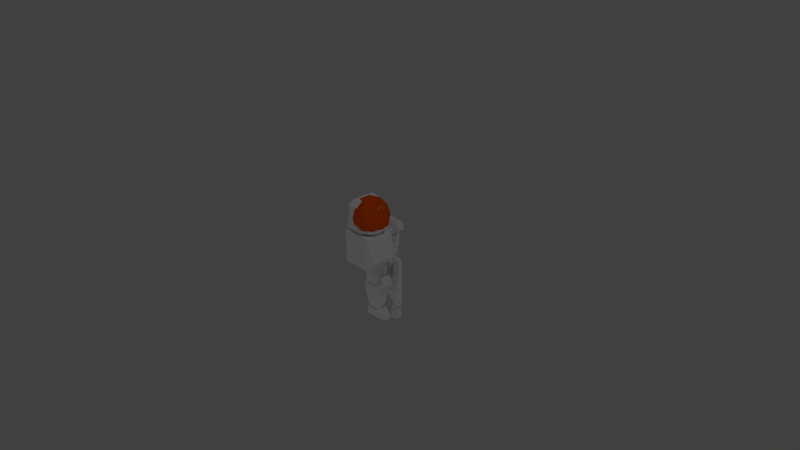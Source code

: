 # Source: Astronaut.blend  (saved by Blender 2.79.0; exported with 4.5.12 LTS)
import bpy
from mathutils import Matrix  # noqa: F401  (used for matrix-valued properties, if any)

bpy.ops.wm.read_factory_settings(use_empty=True)
scene = bpy.context.scene
scene.name = 'Scene'

# ---- collections
col_collection_1 = bpy.data.collections.new('Collection 1'); scene.collection.children.link(col_collection_1)

# ---- materials (node trees are filled in below, after node groups)
mat_material_009 = bpy.data.materials.new('Material.009')
mat_material_009.alpha_threshold = 0.0
mat_material_009.use_transparent_shadow = False
mat_material_009.roughness = 0.5
mat_material_010 = bpy.data.materials.new('Material.010')
mat_material_010.alpha_threshold = 0.0
mat_material_010.use_transparent_shadow = False
mat_material_010.diffuse_color = (0.8, 0.08658, 0.0, 1.0)
mat_material_010.roughness = 0.5
mat_material_008 = bpy.data.materials.new('Material.008')
mat_material_008.alpha_threshold = 0.0
mat_material_008.use_transparent_shadow = False
mat_material_008.roughness = 0.5
mat_material_007 = bpy.data.materials.new('Material.007')
mat_material_007.alpha_threshold = 0.0
mat_material_007.use_transparent_shadow = False
mat_material_007.roughness = 0.5
mat_material_006 = bpy.data.materials.new('Material.006')
mat_material_006.alpha_threshold = 0.0
mat_material_006.use_transparent_shadow = False
mat_material_006.roughness = 0.5
mat_material_005 = bpy.data.materials.new('Material.005')
mat_material_005.alpha_threshold = 0.0
mat_material_005.use_transparent_shadow = False
mat_material_005.roughness = 0.5
mat_material_004 = bpy.data.materials.new('Material.004')
mat_material_004.alpha_threshold = 0.0
mat_material_004.use_transparent_shadow = False
mat_material_004.roughness = 0.5
mat_material_003 = bpy.data.materials.new('Material.003')
mat_material_003.alpha_threshold = 0.0
mat_material_003.use_transparent_shadow = False
mat_material_003.roughness = 0.5
mat_material_001 = bpy.data.materials.new('Material.001')
mat_material_001.alpha_threshold = 0.0
mat_material_001.use_transparent_shadow = False
mat_material_001.roughness = 0.5
mat_material_002 = bpy.data.materials.new('Material.002')
mat_material_002.alpha_threshold = 0.0
mat_material_002.use_transparent_shadow = False
mat_material_002.roughness = 0.5

# ---- material node trees

# ---- world
world_world = bpy.data.worlds.new('World'); scene.world = world_world
world_world.color = (0.05088, 0.05088, 0.05088)
world_world.use_sun_shadow = False
world_world.sun_shadow_jitter_overblur = 0.0
world_world.cycles.sampling_method = 'MANUAL'

# ---- cameras
cam_camera = bpy.data.cameras.new('Camera')
cam_camera.clip_end = 100.0
cam_camera.lens = 35.0
cam_camera.sensor_width = 32.0
cam_camera.sensor_height = 18.0
cam_camera.ortho_scale = 7.314
cam_camera.dof.focus_distance = 0.0
cam_camera.dof.aperture_fstop = 128.0

# ---- lights
light_lamp_002 = bpy.data.lights.new('Lamp.002', 'POINT')
light_lamp_002.transmission_factor = 0.0
light_lamp_002.cutoff_distance = 30.0
light_lamp_002.energy = 100.0
light_lamp_002.shadow_buffer_clip_start = 1.001
light_lamp_002.shadow_soft_size = 0.1
light_lamp_002.shadow_maximum_resolution = 0.006
light_lamp_002.use_absolute_resolution = True
light_lamp_001 = bpy.data.lights.new('Lamp.001', 'POINT')
light_lamp_001.transmission_factor = 0.0
light_lamp_001.cutoff_distance = 30.0
light_lamp_001.energy = 100.0
light_lamp_001.shadow_buffer_clip_start = 1.001
light_lamp_001.shadow_soft_size = 0.1
light_lamp_001.shadow_maximum_resolution = 0.006
light_lamp_001.use_absolute_resolution = True
light_lamp = bpy.data.lights.new('Lamp', 'POINT')
light_lamp.transmission_factor = 0.0
light_lamp.cutoff_distance = 30.0
light_lamp.energy = 100.0
light_lamp.shadow_buffer_clip_start = 1.001
light_lamp.shadow_soft_size = 0.1
light_lamp.shadow_maximum_resolution = 0.006
light_lamp.use_absolute_resolution = True

# ---- meshes
me_icosphere_001 = bpy.data.meshes.new('Icosphere.001')
me_icosphere_001.from_pydata([(-0.1174, 0.2185, 0.1776), (0.2217, -0.1323, 0.04644), (-0.03009, -0.2141, 0.06191), (-0.1174, -0.2185, 0.1776), (-0.03009, 0.2141, 0.06191), (0.2217, 0.1323, 0.04644), (0.1091, -0.2141, 0.2871), (-0.1427, -0.1323, 0.2871), (-0.1427, 0.1323, 0.2871), (0.1091, 0.2141, 0.2871), (0.2647, 3.717e-09, 0.2871), (0.03949, 3.717e-09, 0.4262), (0.1123, 0.2185, 0.03568), (0.271, 3.964e-09, 0.03568), (0.1057, -0.2037, 0.04215), (0.2536, 3.717e-09, 0.04215), (0.1123, -0.2185, 0.03568), (-0.1541, 0.142, 0.2984), (-0.1541, -0.142, 0.2984), (0.2367, 0.142, 0.04029), (-0.03331, 0.2297, 0.05689), (0.1057, 0.2037, 0.04215), (0.2789, -0.07779, 0.1745), (0.2789, 0.07779, 0.1745), (0.03949, -0.2517, 0.1745), (0.1875, -0.2037, 0.1745), (-0.03331, -0.2297, 0.05689), (-0.1085, -0.2037, 0.1745), (-0.1085, 0.2037, 0.1745), (0.2367, -0.142, 0.04029), (0.1875, 0.2037, 0.1745), (0.03949, 0.2517, 0.1745), (0.2127, -0.1259, 0.3068), (-0.02668, -0.2037, 0.3068), (-0.1747, 3.717e-09, 0.3068), (-0.02668, 0.2037, 0.3068), (0.2127, 0.1259, 0.3068), (0.08039, -0.1259, 0.3886), (0.1718, 3.717e-09, 0.3886), (-0.06758, -0.07779, 0.3886), (-0.06758, 0.07779, 0.3886), (0.08039, 0.1259, 0.3886), (-0.1884, 3.964e-09, 0.3196), (-0.1595, 0.2185, 0.02159), (-0.1595, -0.2185, 0.02159), (0.08136, 0.2185, -0.002995), (0.2401, 9.161e-09, -0.002994), (0.08136, -0.2185, -0.002995), (-0.185, 0.142, 0.2597), (-0.185, -0.142, 0.2597), (0.2058, 0.142, 0.001612), (-0.06425, 0.2297, 0.01821), (-0.06425, -0.2297, 0.01821), (0.2058, -0.142, 0.001612), (-0.2193, 9.161e-09, 0.2809)], [], [(1, 15, 22), (2, 14, 24), (5, 21, 30), (1, 22, 25), (2, 24, 27), (53, 47, 45, 50, 46), (4, 28, 31), (5, 30, 23), (6, 32, 37), (7, 33, 39), (8, 34, 40), (9, 35, 41), (10, 36, 38), (38, 41, 11), (38, 36, 41), (36, 9, 41), (41, 40, 11), (41, 35, 40), (35, 8, 40), (40, 39, 11), (40, 34, 39), (34, 7, 39), (39, 37, 11), (39, 33, 37), (33, 6, 37), (37, 38, 11), (37, 32, 38), (32, 10, 38), (23, 36, 10), (23, 30, 36), (30, 9, 36), (31, 35, 9), (31, 28, 35), (28, 8, 35), (12, 19, 50, 45), (26, 3, 44, 52), (29, 16, 47, 53), (27, 33, 7), (27, 24, 33), (24, 6, 33), (25, 32, 6), (25, 22, 32), (22, 10, 32), (30, 31, 9), (30, 21, 31), (21, 4, 31), (3, 18, 49, 44), (17, 0, 43, 48), (16, 26, 52, 47), (19, 13, 46, 50), (0, 20, 51, 43), (18, 42, 54, 49), (24, 25, 6), (24, 14, 25), (14, 1, 25), (22, 23, 10), (22, 15, 23), (15, 5, 23), (13, 29, 53, 46), (20, 12, 45, 51), (42, 17, 48, 54), (1, 14, 16, 29), (27, 7, 18, 3), (7, 34, 42, 18), (2, 27, 3, 26), (15, 1, 29, 13), (28, 4, 20, 0), (5, 15, 13, 19), (21, 5, 19, 12), (14, 2, 26, 16), (8, 28, 0, 17), (4, 21, 12, 20), (34, 8, 17, 42), (54, 48, 49), (44, 49, 48, 43), (43, 51, 52, 44), (47, 52, 51, 45)])
me_icosphere_001.polygons.foreach_set('material_index', [1, 1, 1, 1, 1, 0, 1, 1, 1, 1, 1, 1, 1, 1, 1, 1, 1, 1, 1, 1, 1, 1, 1, 1, 1, 1, 1, 1, 1, 1, 1, 1, 1, 1, 0, 0, 0, 1, 1, 1, 1, 1, 1, 1, 1, 1, 0, 0, 0, 0, 0, 0, 1, 1, 1, 1, 1, 1, 0, 0, 0, 0, 0, 0, 0, 0, 0, 0, 0, 0, 0, 0, 0, 0, 0, 0, 0])
_uv = me_icosphere_001.uv_layers.new(name='UVMap')
_uv.uv.foreach_set('vector', [0.3597, 0.8616, 0.3825, 0.8616, 0.3825, 0.8845, 0.3597, 0.8616, 0.3825, 0.8616, 0.3825, 0.8845, 0.3597, 0.8616, 0.3825, 0.8616, 0.3825, 0.8845, 0.3597, 0.8616, 0.3825, 0.8616, 0.3825, 0.8845, 0.3597, 0.8616, 0.3825, 0.8616, 0.3825, 0.8845, 0.123, 0.8876, 0.135, 0.8789, 0.1304, 0.8648, 0.1157, 0.8648, 0.1111, 0.8789, 0.3597, 0.8616, 0.3825, 0.8616, 0.3825, 0.8845, 0.3597, 0.8616, 0.3825, 0.8616, 0.3825, 0.8845, 0.3597, 0.8616, 0.3825, 0.8616, 0.3825, 0.8845, 0.3597, 0.8616, 0.3825, 0.8616, 0.3825, 0.8845, 0.3597, 0.8616, 0.3825, 0.8616, 0.3825, 0.8845, 0.3597, 0.8616, 0.3825, 0.8616, 0.3825, 0.8845, 0.3597, 0.8616, 0.3825, 0.8616, 0.3825, 0.8845, 0.3597, 0.8616, 0.3825, 0.8616, 0.3825, 0.8845, 0.3597, 0.8616, 0.3825, 0.8616, 0.3825, 0.8845, 0.3597, 0.8616, 0.3825, 0.8616, 0.3825, 0.8845, 0.3597, 0.8616, 0.3825, 0.8616, 0.3825, 0.8845, 0.3597, 0.8616, 0.3825, 0.8616, 0.3825, 0.8845, 0.3597, 0.8616, 0.3825, 0.8616, 0.3825, 0.8845, 0.3597, 0.8616, 0.3825, 0.8616, 0.3825, 0.8845, 0.3597, 0.8616, 0.3825, 0.8616, 0.3825, 0.8845, 0.3597, 0.8616, 0.3825, 0.8616, 0.3825, 0.8845, 0.3597, 0.8616, 0.3825, 0.8616, 0.3825, 0.8845, 0.3597, 0.8616, 0.3825, 0.8616, 0.3825, 0.8845, 0.3597, 0.8616, 0.3825, 0.8616, 0.3825, 0.8845, 0.3597, 0.8616, 0.3825, 0.8616, 0.3825, 0.8845, 0.3597, 0.8616, 0.3825, 0.8616, 0.3825, 0.8845, 0.3597, 0.8616, 0.3825, 0.8616, 0.3825, 0.8845, 0.3597, 0.8616, 0.3825, 0.8616, 0.3825, 0.8845, 0.3597, 0.8616, 0.3825, 0.8616, 0.3825, 0.8845, 0.3597, 0.8616, 0.3825, 0.8616, 0.3825, 0.8845, 0.3597, 0.8616, 0.3825, 0.8616, 0.3825, 0.8845, 0.3597, 0.8616, 0.3825, 0.8616, 0.3825, 0.8845, 0.3597, 0.8616, 0.3825, 0.8616, 0.3825, 0.8845, 0.1105, 0.8624, 0.1356, 0.8624, 0.1356, 0.8876, 0.1105, 0.8876, 0.1105, 0.8624, 0.1356, 0.8624, 0.1356, 0.8876, 0.1105, 0.8876, 0.1105, 0.8624, 0.1356, 0.8624, 0.1356, 0.8876, 0.1105, 0.8876, 0.3597, 0.8616, 0.3825, 0.8616, 0.3825, 0.8845, 0.3597, 0.8616, 0.3825, 0.8616, 0.3825, 0.8845, 0.3597, 0.8616, 0.3825, 0.8616, 0.3825, 0.8845, 0.3597, 0.8616, 0.3825, 0.8616, 0.3825, 0.8845, 0.3597, 0.8616, 0.3825, 0.8616, 0.3825, 0.8845, 0.3597, 0.8616, 0.3825, 0.8616, 0.3825, 0.8845, 0.3597, 0.8616, 0.3825, 0.8616, 0.3825, 0.8845, 0.3597, 0.8616, 0.3825, 0.8616, 0.3825, 0.8845, 0.3597, 0.8616, 0.3825, 0.8616, 0.3825, 0.8845, 0.1105, 0.8624, 0.1356, 0.8624, 0.1356, 0.8876, 0.1105, 0.8876, 0.1105, 0.8624, 0.1356, 0.8624, 0.1356, 0.8876, 0.1105, 0.8876, 0.1105, 0.8624, 0.1356, 0.8624, 0.1356, 0.8876, 0.1105, 0.8876, 0.1105, 0.8624, 0.1356, 0.8624, 0.1356, 0.8876, 0.1105, 0.8876, 0.1105, 0.8624, 0.1356, 0.8624, 0.1356, 0.8876, 0.1105, 0.8876, 0.1105, 0.8624, 0.1356, 0.8624, 0.1356, 0.8876, 0.1105, 0.8876, 0.3597, 0.8616, 0.3825, 0.8616, 0.3825, 0.8845, 0.3597, 0.8616, 0.3825, 0.8616, 0.3825, 0.8845, 0.3597, 0.8616, 0.3825, 0.8616, 0.3825, 0.8845, 0.3597, 0.8616, 0.3825, 0.8616, 0.3825, 0.8845, 0.3597, 0.8616, 0.3825, 0.8616, 0.3825, 0.8845, 0.3597, 0.8616, 0.3825, 0.8616, 0.3825, 0.8845, 0.1105, 0.8624, 0.1356, 0.8624, 0.1356, 0.8876, 0.1105, 0.8876, 0.1105, 0.8624, 0.1356, 0.8624, 0.1356, 0.8876, 0.1105, 0.8876, 0.1105, 0.8624, 0.1356, 0.8624, 0.1356, 0.8876, 0.1105, 0.8876, 0.1105, 0.8624, 0.1356, 0.8624, 0.1356, 0.8876, 0.1105, 0.8876, 0.1105, 0.8624, 0.1356, 0.8624, 0.1356, 0.8876, 0.1105, 0.8876, 0.1105, 0.8624, 0.1356, 0.8624, 0.1356, 0.8876, 0.1105, 0.8876, 0.1105, 0.8624, 0.1356, 0.8624, 0.1356, 0.8876, 0.1105, 0.8876, 0.1105, 0.8624, 0.1356, 0.8624, 0.1356, 0.8876, 0.1105, 0.8876, 0.1105, 0.8624, 0.1356, 0.8624, 0.1356, 0.8876, 0.1105, 0.8876, 0.1105, 0.8624, 0.1356, 0.8624, 0.1356, 0.8876, 0.1105, 0.8876, 0.1105, 0.8624, 0.1356, 0.8624, 0.1356, 0.8876, 0.1105, 0.8876, 0.1105, 0.8624, 0.1356, 0.8624, 0.1356, 0.8876, 0.1105, 0.8876, 0.1105, 0.8624, 0.1356, 0.8624, 0.1356, 0.8876, 0.1105, 0.8876, 0.1105, 0.8624, 0.1356, 0.8624, 0.1356, 0.8876, 0.1105, 0.8876, 0.1105, 0.8624, 0.1356, 0.8624, 0.1356, 0.8876, 0.1105, 0.8876, 0.1105, 0.8624, 0.1356, 0.8624, 0.1356, 0.8876, 0.1105, 0.8624, 0.1356, 0.8624, 0.1356, 0.8876, 0.1105, 0.8876, 0.1105, 0.8624, 0.1356, 0.8624, 0.1356, 0.8876, 0.1105, 0.8876, 0.1105, 0.8624, 0.1356, 0.8624, 0.1356, 0.8876, 0.1105, 0.8876])
me_icosphere_001.materials.append(mat_material_009)
me_icosphere_001.materials.append(mat_material_010)
me_icosphere_001.use_remesh_preserve_volume = False
me_icosphere_001.use_remesh_preserve_attributes = False
me_icosphere_001.use_mirror_vertex_groups = False
me_icosphere_001.update()
me_cube_013 = bpy.data.meshes.new('Cube.013')
me_cube_013.from_pydata([(-0.05037, -0.04967, -0.2641), (-0.05037, -0.04967, 0.1385), (-0.05037, 0.04967, -0.2641), (-0.05037, 0.04967, 0.1385), (0.06673, -0.04967, -0.2641), (0.06673, -0.04967, 0.1385), (0.06673, 0.04967, -0.2641), (0.06673, 0.04967, 0.1385), (-0.09031, -0.03207, 0.2435), (-0.09031, 0.03207, 0.2435), (0.08117, -0.03207, 0.2435), (0.08117, 0.03207, 0.2435), (-0.09031, -0.03207, 0.384), (-0.09031, 0.03207, 0.384), (0.08117, -0.03207, 0.384), (0.08117, 0.03207, 0.384), (-0.04951, -0.03207, 0.4214), (-0.04951, 0.03207, 0.4214), (0.04631, -0.03207, 0.4214), (0.04631, 0.03207, 0.4214), (-0.106, -0.05629, -0.05027), (-0.106, 0.05629, -0.05027), (0.02671, -0.05629, -0.05027), (0.02671, 0.05629, -0.05027), (-0.106, -0.05629, -0.2346), (-0.106, 0.05629, -0.2346), (0.02671, -0.05629, -0.2346), (0.02671, 0.05629, -0.2346), (-0.03565, -0.03718, -0.2641), (-0.03565, 0.03718, -0.2641), (0.05201, -0.03718, -0.2641), (0.05201, 0.03718, -0.2641), (-0.03565, -0.03718, -0.3491), (-0.03565, 0.03718, -0.3491), (0.05201, -0.03718, -0.3491), (0.05201, 0.03718, -0.3491), (-0.04149, -0.04213, -0.3491), (-0.04149, 0.04213, -0.3491), (0.05785, -0.04213, -0.3491), (0.05785, 0.04213, -0.3491), (-0.04149, -0.04213, -0.4792), (-0.04149, 0.04213, -0.4792), (0.05785, -0.04213, -0.4792), (0.05785, 0.04213, -0.4792), (-0.02246, -0.02599, -0.4792), (-0.02246, 0.02599, -0.4792), (0.03881, -0.02599, -0.4792), (0.03881, 0.02599, -0.4792), (-0.02246, -0.02599, -0.2569), (-0.02246, 0.02599, -0.2569), (0.03881, -0.02599, -0.2569), (0.03881, 0.02599, -0.2569), (-0.05037, -0.04967, -0.006197), (-0.05037, 0.04967, -0.006197), (0.06673, 0.04967, -0.006197), (0.06673, -0.04967, -0.006197), (-0.08665, -0.02495, 0.135), (-0.08665, 0.02495, 0.135), (-0.08665, -0.02495, 0.06233), (-0.08665, 0.02495, 0.06233), (-0.1729, -0.02495, 0.1695), (-0.1729, 0.02495, 0.1695), (-0.1729, -0.02495, 0.09684), (-0.1729, 0.02495, 0.09684), (-0.03143, 0.04967, 0.1151), (0.04778, 0.04967, 0.1151), (-0.03143, 0.04967, 0.01721), (0.04778, 0.04967, 0.01721), (-0.01963, 0.06814, 0.1005), (0.03599, 0.06814, 0.1005), (-0.01963, 0.06814, 0.03178), (0.03599, 0.06814, 0.03178), (0.06673, 0.04967, 0.06614), (0.06673, -0.04967, 0.06614), (0.08125, 0.02932, -0.006197), (0.08125, -0.02932, -0.006197), (0.08125, 0.02932, 0.04433), (0.08125, -0.02932, 0.04433), (-0.05037, 0.04967, -0.2354), (0.06673, 0.04967, -0.2354), (0.06673, -0.04967, -0.2354), (-0.05037, -0.04967, -0.2354), (0.09194, -0.01995, -0.2641), (0.09194, 0.01995, -0.2641), (0.09194, 0.01995, -0.2354), (0.09194, -0.01995, -0.2354)], [], [(3, 53, 59, 57), (53, 3, 64, 66), (72, 7, 5, 73), (55, 73, 5, 1, 52), (0, 2, 29, 28), (1, 5, 10, 8), (10, 11, 15, 14), (7, 3, 9, 11), (5, 7, 11, 10), (3, 1, 8, 9), (14, 15, 19, 18), (9, 8, 12, 13), (8, 10, 14, 12), (11, 9, 13, 15), (19, 17, 16, 18), (13, 12, 16, 17), (12, 14, 18, 16), (15, 13, 17, 19), (21, 20, 22, 23), (25, 27, 26, 24), (23, 22, 26, 27), (20, 21, 25, 24), (22, 20, 24, 26), (21, 23, 27, 25), (30, 28, 32, 34), (6, 4, 30, 31), (4, 0, 28, 30), (2, 6, 31, 29), (35, 34, 38, 39), (29, 31, 35, 33), (31, 30, 34, 35), (28, 29, 33, 32), (39, 38, 42, 43), (32, 33, 37, 36), (34, 32, 36, 38), (33, 35, 39, 37), (42, 40, 44, 46), (36, 37, 41, 40), (38, 36, 40, 42), (37, 39, 43, 41), (47, 46, 50, 51), (41, 43, 47, 45), (43, 42, 46, 47), (40, 41, 45, 44), (49, 51, 50, 48), (44, 45, 49, 48), (46, 44, 48, 50), (45, 47, 51, 49), (80, 55, 52, 81), (79, 54, 55, 80), (78, 53, 54, 79), (81, 52, 53, 78), (57, 59, 63, 61), (52, 1, 56, 58), (53, 52, 58, 59), (1, 3, 57, 56), (62, 60, 61, 63), (58, 56, 60, 62), (59, 58, 62, 63), (56, 57, 61, 60), (66, 64, 68, 70), (3, 7, 65, 64), (54, 53, 66, 67), (7, 72, 54, 67, 65), (70, 68, 69, 71), (65, 67, 71, 69), (64, 65, 69, 68), (67, 66, 70, 71), (73, 55, 75, 77), (74, 76, 77, 75), (54, 72, 76, 74), (72, 73, 77, 76), (55, 54, 74, 75), (0, 81, 78, 2), (2, 78, 79, 6), (80, 4, 82, 85), (4, 80, 81, 0), (83, 84, 85, 82), (4, 6, 83, 82), (79, 80, 85, 84), (6, 79, 84, 83)])
_uv = me_cube_013.uv_layers.new(name='UVMap')
_uv.uv.foreach_set('vector', [0.3551, 0.8543, 0.3813, 0.8543, 0.3813, 0.8805, 0.3551, 0.8805, 0.3551, 0.8543, 0.3813, 0.8543, 0.3813, 0.8805, 0.3551, 0.8805, 0.3682, 0.8543, 0.3813, 0.8543, 0.3813, 0.8805, 0.3682, 0.8805, 0.3551, 0.8543, 0.3682, 0.8543, 0.3813, 0.8543, 0.3813, 0.8805, 0.3551, 0.8805, 0.3551, 0.8543, 0.3813, 0.8543, 0.3813, 0.8805, 0.3551, 0.8805, 0.3551, 0.8543, 0.3813, 0.8543, 0.3813, 0.8805, 0.3551, 0.8805, 0.3551, 0.8543, 0.3813, 0.8543, 0.3813, 0.8805, 0.3551, 0.8805, 0.3551, 0.8543, 0.3813, 0.8543, 0.3813, 0.8805, 0.3551, 0.8805, 0.3551, 0.8543, 0.3813, 0.8543, 0.3813, 0.8805, 0.3551, 0.8805, 0.3551, 0.8543, 0.3813, 0.8543, 0.3813, 0.8805, 0.3551, 0.8805, 0.3551, 0.8543, 0.3813, 0.8543, 0.3813, 0.8805, 0.3551, 0.8805, 0.3551, 0.8543, 0.3813, 0.8543, 0.3813, 0.8805, 0.3551, 0.8805, 0.3551, 0.8543, 0.3813, 0.8543, 0.3813, 0.8805, 0.3551, 0.8805, 0.3551, 0.8543, 0.3813, 0.8543, 0.3813, 0.8805, 0.3551, 0.8805, 0.3551, 0.8543, 0.3813, 0.8543, 0.3813, 0.8805, 0.3551, 0.8805, 0.3551, 0.8543, 0.3813, 0.8543, 0.3813, 0.8805, 0.3551, 0.8805, 0.3551, 0.8543, 0.3813, 0.8543, 0.3813, 0.8805, 0.3551, 0.8805, 0.3551, 0.8543, 0.3813, 0.8543, 0.3813, 0.8805, 0.3551, 0.8805, 0.6078, 0.8558, 0.634, 0.8558, 0.634, 0.8821, 0.6078, 0.8821, 0.6078, 0.8558, 0.634, 0.8558, 0.634, 0.8821, 0.6078, 0.8821, 0.6078, 0.8558, 0.634, 0.8558, 0.634, 0.8821, 0.6078, 0.8821, 0.6078, 0.8558, 0.634, 0.8558, 0.634, 0.8821, 0.6078, 0.8821, 0.6078, 0.8558, 0.634, 0.8558, 0.634, 0.8821, 0.6078, 0.8821, 0.6078, 0.8558, 0.634, 0.8558, 0.634, 0.8821, 0.6078, 0.8821, 0.3551, 0.8543, 0.3813, 0.8543, 0.3813, 0.8805, 0.3551, 0.8805, 0.3551, 0.8543, 0.3813, 0.8543, 0.3813, 0.8805, 0.3551, 0.8805, 0.3551, 0.8543, 0.3813, 0.8543, 0.3813, 0.8805, 0.3551, 0.8805, 0.3551, 0.8543, 0.3813, 0.8543, 0.3813, 0.8805, 0.3551, 0.8805, 0.3551, 0.8543, 0.3813, 0.8543, 0.3813, 0.8805, 0.3551, 0.8805, 0.3551, 0.8543, 0.3813, 0.8543, 0.3813, 0.8805, 0.3551, 0.8805, 0.3551, 0.8543, 0.3813, 0.8543, 0.3813, 0.8805, 0.3551, 0.8805, 0.3551, 0.8543, 0.3813, 0.8543, 0.3813, 0.8805, 0.3551, 0.8805, 0.1179, 0.8636, 0.1442, 0.8636, 0.1442, 0.8898, 0.1179, 0.8898, 0.3551, 0.8543, 0.3813, 0.8543, 0.3813, 0.8805, 0.3551, 0.8805, 0.3551, 0.8543, 0.3813, 0.8543, 0.3813, 0.8805, 0.3551, 0.8805, 0.3551, 0.8543, 0.3813, 0.8543, 0.3813, 0.8805, 0.3551, 0.8805, 0.1179, 0.8636, 0.1442, 0.8636, 0.1442, 0.8898, 0.1179, 0.8898, 0.1179, 0.8636, 0.1442, 0.8636, 0.1442, 0.8898, 0.1179, 0.8898, 0.1179, 0.8636, 0.1442, 0.8636, 0.1442, 0.8898, 0.1179, 0.8898, 0.1179, 0.8636, 0.1442, 0.8636, 0.1442, 0.8898, 0.1179, 0.8898, 0.1117, 0.8574, 0.138, 0.8574, 0.138, 0.8836, 0.1117, 0.8836, 0.1179, 0.8636, 0.1442, 0.8636, 0.1442, 0.8898, 0.1179, 0.8898, 0.1179, 0.8636, 0.1442, 0.8636, 0.1442, 0.8898, 0.1179, 0.8898, 0.1179, 0.8636, 0.1442, 0.8636, 0.1442, 0.8898, 0.1179, 0.8898, 0.1164, 0.6109, 0.1426, 0.6109, 0.1426, 0.6371, 0.1164, 0.6371, 0.1117, 0.8574, 0.138, 0.8574, 0.138, 0.8836, 0.1117, 0.8836, 0.1117, 0.8574, 0.138, 0.8574, 0.138, 0.8836, 0.1117, 0.8836, 0.1117, 0.8574, 0.138, 0.8574, 0.138, 0.8836, 0.1117, 0.8836, 0.3682, 0.8543, 0.3813, 0.8543, 0.3813, 0.8805, 0.3682, 0.8805, 0.3682, 0.8543, 0.3813, 0.8543, 0.3813, 0.8805, 0.3682, 0.8805, 0.3682, 0.8543, 0.3813, 0.8543, 0.3813, 0.8805, 0.3682, 0.8805, 0.3682, 0.8543, 0.3813, 0.8543, 0.3813, 0.8805, 0.3682, 0.8805, 0.6078, 0.8589, 0.634, 0.8589, 0.634, 0.8852, 0.6078, 0.8852, 0.3551, 0.8543, 0.3813, 0.8543, 0.3813, 0.8805, 0.3551, 0.8805, 0.3551, 0.8543, 0.3813, 0.8543, 0.3813, 0.8805, 0.3551, 0.8805, 0.3551, 0.8543, 0.3813, 0.8543, 0.3813, 0.8805, 0.3551, 0.8805, 0.6078, 0.8589, 0.634, 0.8589, 0.634, 0.8852, 0.6078, 0.8852, 0.6078, 0.8589, 0.634, 0.8589, 0.634, 0.8852, 0.6078, 0.8852, 0.6078, 0.8589, 0.634, 0.8589, 0.634, 0.8852, 0.6078, 0.8852, 0.6078, 0.8589, 0.634, 0.8589, 0.634, 0.8852, 0.6078, 0.8852, 0.3551, 0.8543, 0.3813, 0.8543, 0.3813, 0.8805, 0.3551, 0.8805, 0.3551, 0.8543, 0.3813, 0.8543, 0.3813, 0.8805, 0.3551, 0.8805, 0.3551, 0.8543, 0.3813, 0.8543, 0.3813, 0.8805, 0.3551, 0.8805, 0.3551, 0.8543, 0.3682, 0.8543, 0.3813, 0.8543, 0.3813, 0.8805, 0.3551, 0.8805, 0.1164, 0.6078, 0.1426, 0.6078, 0.1426, 0.634, 0.1164, 0.634, 0.3551, 0.8543, 0.3813, 0.8543, 0.3813, 0.8805, 0.3551, 0.8805, 0.3551, 0.8543, 0.3813, 0.8543, 0.3813, 0.8805, 0.3551, 0.8805, 0.3551, 0.8543, 0.3813, 0.8543, 0.3813, 0.8805, 0.3551, 0.8805, 0.3682, 0.8543, 0.3551, 0.8543, 0.3551, 0.8543, 0.3682, 0.8543, 0.3551, 0.8543, 0.3682, 0.8543, 0.3682, 0.8805, 0.3551, 0.8805, 0.3813, 0.8543, 0.3682, 0.8543, 0.3682, 0.8543, 0.3813, 0.8543, 0.3682, 0.8543, 0.3682, 0.8805, 0.3682, 0.8805, 0.3682, 0.8543, 0.3813, 0.8805, 0.3813, 0.8543, 0.3813, 0.8543, 0.3813, 0.8805, 0.3551, 0.8543, 0.3682, 0.8543, 0.3682, 0.8805, 0.3551, 0.8805, 0.3551, 0.8543, 0.3682, 0.8543, 0.3682, 0.8805, 0.3551, 0.8805, 0.3682, 0.8543, 0.3551, 0.8543, 0.3551, 0.8543, 0.3682, 0.8543, 0.3551, 0.8543, 0.3682, 0.8543, 0.3682, 0.8805, 0.3551, 0.8805, 0.3551, 0.8543, 0.3682, 0.8543, 0.3682, 0.8805, 0.3551, 0.8805, 0.3813, 0.8543, 0.3551, 0.8543, 0.3551, 0.8543, 0.3813, 0.8543, 0.3682, 0.8543, 0.3682, 0.8805, 0.3682, 0.8805, 0.3682, 0.8543, 0.3551, 0.8805, 0.3682, 0.8805, 0.3682, 0.8805, 0.3551, 0.8805])
me_cube_013.materials.append(mat_material_008)
me_cube_013.use_remesh_preserve_volume = False
me_cube_013.use_remesh_preserve_attributes = False
me_cube_013.use_mirror_vertex_groups = False
me_cube_013.update()
me_cube_012 = bpy.data.meshes.new('Cube.012')
me_cube_012.from_pydata([(-0.09359, -0.07816, -0.05291), (-0.09359, -0.07816, 0.05291), (-0.09359, 0.07816, -0.05291), (-0.09359, 0.07816, 0.05291), (0.09359, -0.07816, -0.05291), (0.09359, -0.07816, 0.05291), (0.09359, 0.07816, -0.05291), (0.09359, 0.07816, 0.05291), (0.2222, -0.0465, -0.05291), (0.2162, -0.0465, 0.002639), (0.2222, 0.0465, -0.05291), (0.2162, 0.0465, 0.002639)], [], [(0, 1, 3, 2), (2, 3, 7, 6), (4, 6, 10, 8), (4, 5, 1, 0), (2, 6, 4, 0), (7, 3, 1, 5), (10, 11, 9, 8), (7, 5, 9, 11), (6, 7, 11, 10), (5, 4, 8, 9)])
_uv = me_cube_012.uv_layers.new(name='UVMap')
_uv.uv.foreach_set('vector', [0.3658, 0.851, 0.3893, 0.851, 0.3893, 0.8745, 0.3658, 0.8745, 0.3658, 0.851, 0.3893, 0.851, 0.3893, 0.8745, 0.3658, 0.8745, 0.1123, 0.8564, 0.1374, 0.8564, 0.1374, 0.8815, 0.1123, 0.8815, 0.3658, 0.851, 0.3893, 0.851, 0.3893, 0.8745, 0.3658, 0.8745, 0.1123, 0.8564, 0.1374, 0.8564, 0.1374, 0.8815, 0.1123, 0.8815, 0.3658, 0.851, 0.3893, 0.851, 0.3893, 0.8745, 0.3658, 0.8745, 0.1185, 0.6099, 0.1374, 0.6099, 0.1374, 0.6288, 0.1185, 0.6288, 0.1123, 0.8564, 0.1374, 0.8564, 0.1374, 0.8815, 0.1123, 0.8815, 0.1123, 0.8564, 0.1374, 0.8564, 0.1374, 0.8815, 0.1123, 0.8815, 0.1123, 0.8564, 0.1374, 0.8564, 0.1374, 0.8815, 0.1123, 0.8815])
me_cube_012.materials.append(mat_material_007)
me_cube_012.use_remesh_preserve_volume = False
me_cube_012.use_remesh_preserve_attributes = False
me_cube_012.use_mirror_vertex_groups = False
me_cube_012.update()
me_cube_011 = bpy.data.meshes.new('Cube.011')
me_cube_011.from_pydata([(-0.07508, -0.05768, -0.3061), (-0.1253, -0.09626, 0.09626), (-0.07508, 0.05768, -0.3061), (-0.1253, 0.09626, 0.09626), (0.07508, -0.05768, -0.3061), (0.1253, -0.09626, 0.09626), (0.07508, 0.05768, -0.3061), (0.1253, 0.09626, 0.09626), (-0.1158, -0.08898, -0.03649), (-0.1158, 0.08898, -0.03649), (0.1158, 0.08898, -0.03649), (0.1158, -0.08898, -0.03649), (0.1922, -0.09626, 0.09148), (0.1922, 0.09626, 0.09148), (0.1347, 0.06793, 0.2349), (0.1347, -0.06793, 0.2349), (0.2, -0.07269, 0.2069), (0.1783, -0.06793, 0.2318), (0.1783, 0.06793, 0.2318), (0.2, 0.07269, 0.2069)], [], [(8, 1, 3, 9), (9, 3, 7, 10), (10, 7, 13), (11, 5, 1, 8), (2, 6, 4, 0), (7, 3, 1, 5), (4, 11, 8, 0), (6, 10, 11, 4), (2, 9, 10, 6), (0, 8, 9, 2), (10, 13, 12, 11), (7, 5, 15, 14), (12, 13, 19, 16), (5, 11, 12), (14, 15, 17, 18), (13, 7, 14, 18, 19), (18, 17, 16, 19), (5, 12, 16, 17, 15)])
_uv = me_cube_011.uv_layers.new(name='UVMap')
_uv.uv.foreach_set('vector', [0.3589, 0.8534, 0.3931, 0.8534, 0.3931, 0.8876, 0.3589, 0.8876, 0.3589, 0.8534, 0.3931, 0.8534, 0.3931, 0.8876, 0.3589, 0.8876, 0.3601, 0.8577, 0.3888, 0.8577, 0.3888, 0.8864, 0.3589, 0.8534, 0.3931, 0.8534, 0.3931, 0.8876, 0.3589, 0.8876, 0.09327, 0.8513, 0.1409, 0.8513, 0.1409, 0.899, 0.09327, 0.899, 0.3589, 0.8534, 0.3931, 0.8534, 0.3931, 0.8876, 0.3589, 0.8876, 0.09327, 0.8513, 0.1409, 0.8513, 0.1409, 0.899, 0.09327, 0.899, 0.09327, 0.8513, 0.1409, 0.8513, 0.1409, 0.899, 0.09327, 0.899, 0.09327, 0.8513, 0.1409, 0.8513, 0.1409, 0.899, 0.09327, 0.899, 0.09327, 0.8513, 0.1409, 0.8513, 0.1409, 0.899, 0.09327, 0.899, 0.363, 0.8622, 0.3952, 0.8622, 0.3952, 0.8943, 0.363, 0.8943, 0.3657, 0.8649, 0.3894, 0.8649, 0.3894, 0.8885, 0.3657, 0.8885, 0.363, 0.8622, 0.3952, 0.8622, 0.3952, 0.8943, 0.363, 0.8943, 0.3589, 0.8534, 0.3931, 0.8534, 0.3931, 0.8876, 0.363, 0.8622, 0.3952, 0.8622, 0.3952, 0.8943, 0.363, 0.8943, 0.3791, 0.8943, 0.3944, 0.8832, 0.3885, 0.8652, 0.3696, 0.8652, 0.3638, 0.8832, 0.121, 0.617, 0.1411, 0.617, 0.1411, 0.6372, 0.121, 0.6372, 0.3791, 0.8943, 0.3944, 0.8832, 0.3885, 0.8652, 0.3696, 0.8652, 0.3638, 0.8832])
me_cube_011.materials.append(mat_material_006)
me_cube_011.use_remesh_preserve_volume = False
me_cube_011.use_remesh_preserve_attributes = False
me_cube_011.use_mirror_vertex_groups = False
me_cube_011.update()
me_cube_010 = bpy.data.meshes.new('Cube.010')
me_cube_010.from_pydata([(-0.09658, -0.0742, -0.3061), (-0.1253, -0.09626, 0.09626), (-0.09658, 0.0742, -0.3061), (-0.1253, 0.09626, 0.09626), (0.09658, -0.0742, -0.3061), (0.1253, -0.09626, 0.09626), (0.09658, 0.0742, -0.3061), (0.1253, 0.09626, 0.09626)], [], [(0, 1, 3, 2), (2, 3, 7, 6), (6, 7, 5, 4), (4, 5, 1, 0), (2, 6, 4, 0), (7, 3, 1, 5)])
_uv = me_cube_010.uv_layers.new(name='UVMap')
_uv.uv.foreach_set('vector', [0.1084, 0.8516, 0.1484, 0.8516, 0.1484, 0.8916, 0.1084, 0.8916, 0.1084, 0.8516, 0.1484, 0.8516, 0.1484, 0.8916, 0.1084, 0.8916, 0.1084, 0.8516, 0.1484, 0.8516, 0.1484, 0.8916, 0.1084, 0.8916, 0.1084, 0.8516, 0.1484, 0.8516, 0.1484, 0.8916, 0.1084, 0.8916, 0.1084, 0.8516, 0.1484, 0.8516, 0.1484, 0.8916, 0.1084, 0.8916, 0.1084, 0.8516, 0.1484, 0.8516, 0.1484, 0.8916, 0.1084, 0.8916])
me_cube_010.materials.append(mat_material_005)
me_cube_010.use_remesh_preserve_volume = False
me_cube_010.use_remesh_preserve_attributes = False
me_cube_010.use_mirror_vertex_groups = False
me_cube_010.update()
me_cube_009 = bpy.data.meshes.new('Cube.009')
me_cube_009.from_pydata([(-0.08779, -0.08637, -0.107), (-0.1236, -0.08637, -0.008876), (-0.08779, 0.08637, -0.107), (-0.1055, -0.08637, 0.07367), (0.08495, -0.08637, -0.107), (0.08495, 0.08637, -0.107), (-0.0696, -0.08637, 0.06577), (-0.08779, -0.08637, -0.01677), (-0.08779, 0.08637, -0.01677), (-0.0696, 0.08637, 0.06577), (-0.1236, 0.08637, -0.008876), (-0.1055, 0.08637, 0.07367), (-0.1424, -0.05569, 0.01063), (-0.1307, -0.05569, 0.06385), (-0.1424, 0.05569, 0.01063), (-0.1307, 0.05569, 0.06385), (0.08495, -0.08637, 0.02945), (0.04863, -0.08637, 0.06577), (0.04863, 0.08637, 0.06577), (0.08495, 0.08637, 0.02945), (-0.05821, -0.05679, -0.3078), (-0.05821, 0.05679, -0.3078), (0.05537, -0.05679, -0.3078), (0.05537, 0.05679, -0.3078), (-0.07912, -0.0777, -0.3472), (-0.07912, 0.0777, -0.3472), (0.07628, -0.0777, -0.3472), (0.07628, 0.0777, -0.3472), (-0.0445, -0.04308, -0.4923), (-0.0445, 0.04308, -0.4923), (0.04166, -0.04308, -0.4923), (0.04166, 0.04308, -0.4923)], [], [(5, 19, 16, 4), (1, 3, 13, 12), (4, 16, 17, 6, 7, 0), (0, 7, 8, 2), (4, 0, 20, 22), (9, 8, 10, 11), (2, 8, 9, 18, 19, 5), (7, 6, 3, 1), (8, 7, 1, 10), (6, 9, 11, 3), (13, 15, 14, 12), (3, 11, 15, 13), (10, 1, 12, 14), (11, 10, 14, 15), (18, 17, 16, 19), (18, 9, 6, 17), (23, 22, 26, 27), (5, 4, 22, 23), (2, 5, 23, 21), (0, 2, 21, 20), (26, 24, 28, 30), (20, 21, 25, 24), (22, 20, 24, 26), (21, 23, 27, 25), (29, 31, 30, 28), (25, 27, 31, 29), (27, 26, 30, 31), (24, 25, 29, 28)])
_uv = me_cube_009.uv_layers.new(name='UVMap')
_uv.uv.foreach_set('vector', [0.1084, 0.8516, 0.1533, 0.8516, 0.1533, 0.8965, 0.1084, 0.8965, 0.6097, 0.8533, 0.6462, 0.8533, 0.6462, 0.8898, 0.6097, 0.8898, 0.1309, 0.8965, 0.1503, 0.8853, 0.1503, 0.8628, 0.1309, 0.8516, 0.1114, 0.8628, 0.1114, 0.8853, 0.1084, 0.8516, 0.1533, 0.8516, 0.1533, 0.8965, 0.1084, 0.8965, 0.1084, 0.8516, 0.1533, 0.8516, 0.1533, 0.8965, 0.1084, 0.8965, 0.6097, 0.8533, 0.6462, 0.8533, 0.6462, 0.8898, 0.6097, 0.8898, 0.1309, 0.8965, 0.1503, 0.8853, 0.1503, 0.8628, 0.1309, 0.8516, 0.1114, 0.8628, 0.1114, 0.8853, 0.6097, 0.8533, 0.6462, 0.8533, 0.6462, 0.8898, 0.6097, 0.8898, 0.6097, 0.8533, 0.6462, 0.8533, 0.6462, 0.8898, 0.6097, 0.8898, 0.6097, 0.8533, 0.6462, 0.8533, 0.6462, 0.8898, 0.6097, 0.8898, 0.09954, 0.5966, 0.1475, 0.5966, 0.1475, 0.6445, 0.09954, 0.6445, 0.6097, 0.8533, 0.6462, 0.8533, 0.6462, 0.8898, 0.6097, 0.8898, 0.6097, 0.8533, 0.6462, 0.8533, 0.6462, 0.8898, 0.6097, 0.8898, 0.6097, 0.8533, 0.6462, 0.8533, 0.6462, 0.8898, 0.6097, 0.8898, 0.1084, 0.8516, 0.1533, 0.8516, 0.1533, 0.8965, 0.1084, 0.8965, 0.1084, 0.8516, 0.1533, 0.8516, 0.1533, 0.8965, 0.1084, 0.8965, 0.3618, 0.8564, 0.397, 0.8564, 0.397, 0.8917, 0.3618, 0.8917, 0.1084, 0.8516, 0.1533, 0.8516, 0.1533, 0.8965, 0.1084, 0.8965, 0.1084, 0.8516, 0.1533, 0.8516, 0.1533, 0.8965, 0.1084, 0.8965, 0.1084, 0.8516, 0.1533, 0.8516, 0.1533, 0.8965, 0.1084, 0.8965, 0.3618, 0.8564, 0.397, 0.8564, 0.397, 0.8917, 0.3618, 0.8917, 0.3618, 0.8564, 0.397, 0.8564, 0.397, 0.8917, 0.3618, 0.8917, 0.3618, 0.8564, 0.397, 0.8564, 0.397, 0.8917, 0.3618, 0.8917, 0.3618, 0.8564, 0.397, 0.8564, 0.397, 0.8917, 0.3618, 0.8917, 0.3551, 0.8472, 0.3989, 0.8472, 0.3989, 0.891, 0.3551, 0.891, 0.3618, 0.8564, 0.397, 0.8564, 0.397, 0.8917, 0.3618, 0.8917, 0.3618, 0.8564, 0.397, 0.8564, 0.397, 0.8917, 0.3618, 0.8917, 0.3618, 0.8564, 0.397, 0.8564, 0.397, 0.8917, 0.3618, 0.8917])
me_cube_009.materials.append(mat_material_004)
me_cube_009.use_remesh_preserve_volume = False
me_cube_009.use_remesh_preserve_attributes = False
me_cube_009.use_mirror_vertex_groups = False
me_cube_009.update()
me_cube_005 = bpy.data.meshes.new('Cube.005')
me_cube_005.from_pydata([(-0.1357, -0.129, -0.07791), (-0.1357, -0.129, 0.1033), (-0.1357, 0.1184, -0.07791), (0.1357, -0.129, -0.07791), (0.1357, -0.129, 0.1033), (0.1357, 0.1184, -0.07791), (-0.1357, 0.06564, 0.07244), (-0.1357, 0.1184, 0.005047), (0.1357, 0.1184, 0.005047), (0.1357, 0.06564, 0.07244), (-0.09499, -0.09195, -0.07791), (-0.09499, 0.08128, -0.07791), (0.09499, -0.09195, -0.07791), (0.09499, 0.08128, -0.07791), (-0.09499, -0.09195, -0.2982), (-0.09499, 0.08128, -0.2982), (0.09499, -0.09195, -0.2982), (0.09499, 0.08128, -0.2982), (-0.0357, -0.03789, -0.4274), (-0.0357, 0.02723, -0.4274), (0.0357, -0.03789, -0.4274), (0.0357, 0.02723, -0.4274)], [], [(2, 7, 8, 5), (5, 8, 9, 4, 3), (3, 4, 1, 0), (3, 0, 10, 12), (0, 1, 6, 7, 2), (6, 9, 8, 7), (9, 6, 1, 4), (12, 10, 14, 16), (5, 3, 12, 13), (2, 5, 13, 11), (0, 2, 11, 10), (17, 16, 20, 21), (11, 13, 17, 15), (13, 12, 16, 17), (10, 11, 15, 14), (19, 21, 20, 18), (14, 15, 19, 18), (16, 14, 18, 20), (15, 17, 21, 19)])
_uv = me_cube_005.uv_layers.new(name='UVMap')
_uv.uv.foreach_set('vector', [0.09956, 0.8526, 0.1524, 0.8526, 0.1524, 0.9054, 0.09956, 0.9054, 0.126, 0.9054, 0.1511, 0.8871, 0.1415, 0.8576, 0.1104, 0.8576, 0.1008, 0.8871, 0.09956, 0.8526, 0.1524, 0.8526, 0.1524, 0.9054, 0.09956, 0.9054, 0.09956, 0.8526, 0.1524, 0.8526, 0.1524, 0.9054, 0.09956, 0.9054, 0.126, 0.8896, 0.1439, 0.8766, 0.137, 0.8555, 0.1149, 0.8555, 0.108, 0.8766, 0.09956, 0.8526, 0.1524, 0.8526, 0.1524, 0.9054, 0.09956, 0.9054, 0.09956, 0.8526, 0.1524, 0.8526, 0.1524, 0.9054, 0.09956, 0.9054, 0.3455, 0.85, 0.3936, 0.85, 0.3936, 0.8981, 0.3455, 0.8981, 0.09956, 0.8526, 0.1524, 0.8526, 0.1524, 0.9054, 0.09956, 0.9054, 0.09956, 0.8526, 0.1524, 0.8526, 0.1524, 0.9054, 0.09956, 0.9054, 0.09956, 0.8526, 0.1524, 0.8526, 0.1524, 0.9054, 0.09956, 0.9054, 0.3455, 0.85, 0.3936, 0.85, 0.3936, 0.8981, 0.3455, 0.8981, 0.3455, 0.85, 0.3936, 0.85, 0.3936, 0.8981, 0.3455, 0.8981, 0.3455, 0.85, 0.3936, 0.85, 0.3936, 0.8981, 0.3455, 0.8981, 0.3455, 0.85, 0.3936, 0.85, 0.3936, 0.8981, 0.3455, 0.8981, 0.3455, 0.85, 0.3936, 0.85, 0.3936, 0.8981, 0.3455, 0.8981, 0.3455, 0.85, 0.3936, 0.85, 0.3936, 0.8981, 0.3455, 0.8981, 0.3455, 0.85, 0.3936, 0.85, 0.3936, 0.8981, 0.3455, 0.8981, 0.3455, 0.85, 0.3936, 0.85, 0.3936, 0.8981, 0.3455, 0.8981])
me_cube_005.materials.append(mat_material_003)
me_cube_005.use_remesh_preserve_volume = False
me_cube_005.use_remesh_preserve_attributes = False
me_cube_005.use_mirror_vertex_groups = False
me_cube_005.update()
me_cube_004 = bpy.data.meshes.new('Cube.004')
me_cube_004.from_pydata([(-0.1814, -0.2274, -0.08822), (-0.1814, -0.2274, 0.3665), (-0.1814, 0.2274, -0.08822), (-0.1814, 0.2274, 0.3665), (0.1911, -0.2274, -0.08822), (0.1911, -0.2274, 0.3665), (0.1911, 0.2274, -0.08822), (0.1911, 0.2274, 0.3665), (0.3131, -0.1563, 0.02329), (0.2455, -0.1563, 0.3285), (0.3131, 0.1563, 0.02329), (0.2455, 0.1563, 0.3285), (-0.2661, -0.159, 0.01506), (-0.2661, -0.159, 0.3331), (-0.2661, 0.159, 0.01506), (-0.2661, 0.159, 0.3331), (-0.1351, -0.07359, -0.1283), (-0.1351, 0.07359, -0.1283), (0.1448, -0.07359, -0.1283), (0.1448, 0.07359, -0.1283), (-0.04519, -0.1174, 0.3665), (-0.1174, -0.04519, 0.3665), (-0.1032, -0.1032, 0.3665), (-0.1174, 0.04519, 0.3665), (-0.04519, 0.1174, 0.3665), (-0.1032, 0.1032, 0.3665), (0.1174, -0.04519, 0.3665), (0.04519, -0.1174, 0.3665), (0.1032, -0.1032, 0.3665), (0.04519, 0.1174, 0.3665), (0.1174, 0.04519, 0.3665), (0.1032, 0.1032, 0.3665), (-0.1174, -0.04519, 0.5093), (-0.04519, -0.1174, 0.5093), (-0.04519, 0.1174, 0.5093), (-0.1174, 0.04519, 0.5093), (0.04519, -0.1174, 0.5093), (0.1174, -0.04519, 0.5093), (0.1174, 0.04519, 0.5093), (0.04519, 0.1174, 0.5093)], [], [(3, 2, 14, 15), (2, 3, 7, 6), (7, 5, 9, 11), (4, 5, 1, 0), (6, 4, 18, 19), (29, 24, 34, 39), (10, 11, 9, 8), (6, 7, 11, 10), (5, 4, 8, 9), (4, 6, 10, 8), (12, 13, 15, 14), (0, 1, 13, 12), (1, 3, 15, 13), (2, 0, 12, 14), (4, 0, 16, 18), (2, 6, 19, 17), (0, 2, 17, 16), (17, 19, 18, 16), (5, 7, 31, 30, 26, 28), (38, 39, 34, 35, 32, 33, 36, 37), (20, 27, 36, 33), (23, 21, 32, 35), (7, 3, 25, 24, 29, 31), (1, 5, 28, 27, 20, 22), (26, 30, 38, 37), (20, 21, 22), (23, 24, 25), (26, 27, 28), (29, 30, 31), (29, 39, 38, 30), (36, 27, 26, 37), (20, 33, 32, 21), (34, 24, 23, 35), (3, 1, 22, 21, 23, 25)])
_uv = me_cube_004.uv_layers.new(name='UVMap')
_uv.uv.foreach_set('vector', [0.6098, 0.8559, 0.6461, 0.8559, 0.6461, 0.8922, 0.6098, 0.8922, 0.6098, 0.8559, 0.6461, 0.8559, 0.6461, 0.8922, 0.6098, 0.8922, 0.1077, 0.8607, 0.1443, 0.8607, 0.1443, 0.8973, 0.1077, 0.8973, 0.6098, 0.8559, 0.6461, 0.8559, 0.6461, 0.8922, 0.6098, 0.8922, 0.3515, 0.8461, 0.3975, 0.8461, 0.3975, 0.8921, 0.3515, 0.8921, 0.3512, 0.8507, 0.3929, 0.8507, 0.3929, 0.8924, 0.3512, 0.8924, 0.1077, 0.8607, 0.1443, 0.8607, 0.1443, 0.8973, 0.1077, 0.8973, 0.6098, 0.8559, 0.6461, 0.8559, 0.6461, 0.8922, 0.6098, 0.8922, 0.6098, 0.8559, 0.6461, 0.8559, 0.6461, 0.8922, 0.6098, 0.8922, 0.3515, 0.8461, 0.3975, 0.8461, 0.3975, 0.8921, 0.3515, 0.8921, 0.1077, 0.8607, 0.1443, 0.8607, 0.1443, 0.8973, 0.1077, 0.8973, 0.6098, 0.8559, 0.6461, 0.8559, 0.6461, 0.8922, 0.6098, 0.8922, 0.1077, 0.8607, 0.1443, 0.8607, 0.1443, 0.8973, 0.1077, 0.8973, 0.3515, 0.8461, 0.3975, 0.8461, 0.3975, 0.8921, 0.3515, 0.8921, 0.3515, 0.8461, 0.3975, 0.8461, 0.3975, 0.8921, 0.3515, 0.8921, 0.3515, 0.8461, 0.3975, 0.8461, 0.3975, 0.8921, 0.3515, 0.8921, 0.3515, 0.8461, 0.3975, 0.8461, 0.3975, 0.8921, 0.3515, 0.8921, 0.3515, 0.8461, 0.3975, 0.8461, 0.3975, 0.8921, 0.3515, 0.8921, 0.126, 0.8973, 0.1418, 0.8881, 0.1418, 0.8698, 0.126, 0.8607, 0.1101, 0.8698, 0.1101, 0.8881, 0.3744, 0.8823, 0.3839, 0.8784, 0.3878, 0.8689, 0.3839, 0.8595, 0.3744, 0.8556, 0.365, 0.8595, 0.3611, 0.8689, 0.365, 0.8784, 0.3512, 0.8507, 0.3929, 0.8507, 0.3929, 0.8924, 0.3512, 0.8924, 0.3512, 0.8507, 0.3929, 0.8507, 0.3929, 0.8924, 0.3512, 0.8924, 0.126, 0.8973, 0.1418, 0.8881, 0.1418, 0.8698, 0.126, 0.8607, 0.1101, 0.8698, 0.1101, 0.8881, 0.126, 0.8973, 0.1418, 0.8881, 0.1418, 0.8698, 0.126, 0.8607, 0.1101, 0.8698, 0.1101, 0.8881, 0.3512, 0.8507, 0.3929, 0.8507, 0.3929, 0.8924, 0.3512, 0.8924, 0.6098, 0.8559, 0.6461, 0.8559, 0.6461, 0.8922, 0.6098, 0.8559, 0.6461, 0.8559, 0.6461, 0.8922, 0.6098, 0.8559, 0.6461, 0.8559, 0.6461, 0.8922, 0.6098, 0.8559, 0.6461, 0.8559, 0.6461, 0.8922, 0.3512, 0.8507, 0.3929, 0.8507, 0.3929, 0.8924, 0.3512, 0.8924, 0.3512, 0.8507, 0.3929, 0.8507, 0.3929, 0.8924, 0.3512, 0.8924, 0.3512, 0.8507, 0.3929, 0.8507, 0.3929, 0.8924, 0.3512, 0.8924, 0.3512, 0.8507, 0.3929, 0.8507, 0.3929, 0.8924, 0.3512, 0.8924, 0.126, 0.8973, 0.1418, 0.8881, 0.1418, 0.8698, 0.126, 0.8607, 0.1101, 0.8698, 0.1101, 0.8881])
me_cube_004.materials.append(mat_material_001)
me_cube_004.use_remesh_preserve_volume = False
me_cube_004.use_remesh_preserve_attributes = False
me_cube_004.use_mirror_vertex_groups = False
me_cube_004.update()
me_cube_008 = bpy.data.meshes.new('Cube.008')
me_cube_008.from_pydata([(0.2224, 0.1066, -0.04086), (-0.2226, 0.1066, -0.04086), (0.03459, 0.07337, 0.2244), (-0.0348, 0.07337, 0.2244), (0.1623, 0.1066, -0.1716), (0.2224, 0.1066, -0.1115), (0.2224, 0.0272, -0.04086), (-0.1625, 0.1066, -0.1716), (-0.2226, 0.0272, -0.04086), (-0.2226, 0.1066, -0.1115), (-0.2226, 0.0272, -0.1115), (-0.1625, 0.0272, -0.1716), (-0.2226, 0.3227, -0.1115), (-0.149, 0.3828, -0.1115), (-0.1625, 0.3227, -0.1716), (0.1623, 0.0272, -0.1716), (0.2224, 0.0272, -0.1115), (0.1569, 0.3828, -0.1115), (0.2224, 0.3227, -0.1115), (0.1623, 0.3227, -0.1716), (0.03459, -0.005997, 0.2244), (-0.0348, -0.005997, 0.2244), (0.03459, 0.3227, 0.2244), (0.003956, 0.3828, 0.1752), (-0.0348, 0.3227, 0.2244), (0.1569, 0.3828, -0.04086), (0.2224, 0.3227, -0.04086), (-0.2226, 0.3227, -0.04086), (-0.149, 0.3828, -0.04086), (-0.1023, 0.0485, 0.2108), (-0.2322, 0.08169, 0.02729), (-0.2322, 0.02679, 0.02729), (0.1021, -0.006407, 0.2108), (0.1021, 0.0485, 0.2108), (0.232, 0.08169, 0.02729), (-0.1023, -0.006407, 0.2108), (0.232, 0.02679, 0.02729), (0.0496, 0.008847, 0.253), (0.0496, 0.0529, 0.253), (-0.0498, 0.0529, 0.253), (-0.0498, 0.008847, 0.253), (0.08705, 0.00862, 0.2455), (0.08705, 0.0391, 0.2455), (-0.08725, 0.0391, 0.2455), (-0.08725, 0.00862, 0.2455)], [], [(1, 27, 12, 9), (3, 24, 27, 1), (25, 17, 13, 28), (23, 25, 28), (5, 18, 26, 0), (24, 3, 2, 22), (7, 14, 19, 4), (6, 20, 21, 8), (0, 26, 22, 2), (12, 13, 14), (17, 18, 19), (22, 23, 24), (9, 12, 14, 7), (13, 17, 19, 14), (5, 16, 15, 4), (3, 21, 20, 2), (28, 13, 12, 27), (17, 25, 26, 18), (23, 28, 27, 24), (25, 23, 22, 26), (15, 16, 6, 8, 10, 11), (18, 5, 4, 19), (10, 9, 7, 11), (0, 2, 33, 34), (11, 7, 4, 15), (16, 5, 0, 6), (6, 0, 34, 36), (8, 1, 9, 10), (36, 34, 33, 32), (35, 29, 30, 31), (1, 8, 31, 30), (20, 6, 36, 32), (29, 35, 44, 43), (35, 21, 40, 44), (3, 1, 30, 29), (8, 21, 35, 31), (38, 37, 41, 42), (40, 39, 43, 44), (20, 32, 41, 37), (32, 33, 42, 41), (2, 20, 37, 38), (3, 29, 43, 39), (21, 3, 39, 40), (33, 2, 38, 42)])
_uv = me_cube_008.uv_layers.new(name='UVMap')
_uv.uv.foreach_set('vector', [0.1098, 0.8505, 0.147, 0.8505, 0.147, 0.8877, 0.1098, 0.8877, 0.6034, 0.8519, 0.6427, 0.8519, 0.6427, 0.8913, 0.6034, 0.8913, 0.1098, 0.8505, 0.147, 0.8505, 0.147, 0.8877, 0.1098, 0.8877, 0.6034, 0.8519, 0.6427, 0.8519, 0.6427, 0.8913, 0.1098, 0.8505, 0.147, 0.8505, 0.147, 0.8877, 0.1098, 0.8877, 0.3647, 0.8519, 0.404, 0.8519, 0.404, 0.8913, 0.3647, 0.8913, 0.1098, 0.8505, 0.147, 0.8505, 0.147, 0.8877, 0.1098, 0.8877, 0.1098, 0.8505, 0.147, 0.8505, 0.147, 0.8877, 0.1098, 0.8877, 0.6034, 0.8519, 0.6427, 0.8519, 0.6427, 0.8913, 0.6034, 0.8913, 0.1125, 0.5948, 0.1542, 0.5948, 0.1542, 0.6365, 0.1125, 0.5948, 0.1542, 0.5948, 0.1542, 0.6365, 0.1125, 0.5948, 0.1542, 0.5948, 0.1542, 0.6365, 0.1098, 0.8505, 0.147, 0.8505, 0.147, 0.8877, 0.1098, 0.8877, 0.1098, 0.8505, 0.147, 0.8505, 0.147, 0.8877, 0.1098, 0.8877, 0.1098, 0.8505, 0.147, 0.8505, 0.147, 0.8877, 0.1098, 0.8877, 0.3485, 0.8554, 0.3857, 0.8554, 0.3857, 0.8926, 0.3485, 0.8926, 0.1098, 0.8505, 0.147, 0.8505, 0.147, 0.8877, 0.1098, 0.8877, 0.1098, 0.8505, 0.147, 0.8505, 0.147, 0.8877, 0.1098, 0.8877, 0.3647, 0.8519, 0.404, 0.8519, 0.404, 0.8913, 0.3647, 0.8913, 0.3647, 0.8519, 0.404, 0.8519, 0.404, 0.8913, 0.3647, 0.8913, 0.1284, 0.8877, 0.1445, 0.8784, 0.1445, 0.8598, 0.1284, 0.8505, 0.1123, 0.8598, 0.1123, 0.8784, 0.1098, 0.8505, 0.147, 0.8505, 0.147, 0.8877, 0.1098, 0.8877, 0.1098, 0.8505, 0.147, 0.8505, 0.147, 0.8877, 0.1098, 0.8877, 0.3599, 0.8422, 0.4038, 0.8422, 0.4038, 0.8862, 0.3599, 0.8862, 0.1098, 0.8505, 0.147, 0.8505, 0.147, 0.8877, 0.1098, 0.8877, 0.1098, 0.8505, 0.147, 0.8505, 0.147, 0.8877, 0.1098, 0.8877, 0.3599, 0.8422, 0.4038, 0.8422, 0.4038, 0.8862, 0.3599, 0.8862, 0.1098, 0.8505, 0.147, 0.8505, 0.147, 0.8877, 0.1098, 0.8877, 0.3599, 0.8422, 0.4038, 0.8422, 0.4038, 0.8862, 0.3599, 0.8862, 0.3599, 0.8422, 0.4038, 0.8422, 0.4038, 0.8862, 0.3599, 0.8862, 0.3599, 0.8422, 0.4038, 0.8422, 0.4038, 0.8862, 0.3599, 0.8862, 0.3599, 0.8422, 0.4038, 0.8422, 0.4038, 0.8862, 0.3599, 0.8862, 0.3599, 0.8422, 0.4038, 0.8422, 0.4038, 0.8862, 0.3599, 0.8862, 0.3599, 0.8422, 0.4038, 0.8422, 0.4038, 0.8862, 0.3599, 0.8862, 0.3599, 0.8422, 0.4038, 0.8422, 0.4038, 0.8862, 0.3599, 0.8862, 0.3599, 0.8422, 0.4038, 0.8422, 0.4038, 0.8862, 0.3599, 0.8862, 0.1125, 0.5948, 0.1542, 0.5948, 0.1542, 0.6365, 0.1125, 0.6365, 0.1125, 0.5948, 0.1542, 0.5948, 0.1542, 0.6365, 0.1125, 0.6365, 0.3599, 0.8422, 0.4038, 0.8422, 0.4038, 0.8862, 0.3599, 0.8862, 0.3599, 0.8422, 0.4038, 0.8422, 0.4038, 0.8862, 0.3599, 0.8862, 0.3599, 0.8422, 0.4038, 0.8422, 0.4038, 0.8862, 0.3599, 0.8862, 0.3599, 0.8422, 0.4038, 0.8422, 0.4038, 0.8862, 0.3599, 0.8862, 0.3599, 0.8422, 0.4038, 0.8422, 0.4038, 0.8862, 0.3599, 0.8862, 0.3599, 0.8422, 0.4038, 0.8422, 0.4038, 0.8862, 0.3599, 0.8862])
me_cube_008.materials.append(mat_material_002)
me_cube_008.use_remesh_preserve_volume = False
me_cube_008.use_remesh_preserve_attributes = False
me_cube_008.use_mirror_vertex_groups = False
me_cube_008.update()

# ---- objects
ob_icosphere = bpy.data.objects.new('Icosphere', me_icosphere_001)
ob_cube_004 = bpy.data.objects.new('Cube.004', me_cube_013)
ob_lamp_003 = bpy.data.objects.new('Lamp.003', light_lamp_002)
ob_lamp_002 = bpy.data.objects.new('Lamp.002', light_lamp_001)
ob_lamp_001 = bpy.data.objects.new('Lamp.001', light_lamp_001)
ob_cube_008 = bpy.data.objects.new('Cube.008', me_cube_012)
ob_cube_007 = bpy.data.objects.new('Cube.007', me_cube_011)
ob_cube_003 = bpy.data.objects.new('Cube.003', me_cube_010)
ob_cube_002 = bpy.data.objects.new('Cube.002', me_cube_009)
ob_cube_001 = bpy.data.objects.new('Cube.001', me_cube_005)
ob_cube = bpy.data.objects.new('Cube', me_cube_004)
ob_cube_006 = bpy.data.objects.new('Cube.006', me_cube_008)
ob_lamp = bpy.data.objects.new('Lamp', light_lamp)
ob_camera = bpy.data.objects.new('Camera', cam_camera)

# ---- transforms, parenting, visibility, modifiers, constraints
ob_icosphere.location = (1.424e-09, -1.424e-09, 0.3977)
ob_icosphere.lineart.crease_threshold = 0.0
ob_cube_004.location = (0.1171, 0.3601, -0.5718)
ob_cube_004.lineart.crease_threshold = 0.0
ob_lamp_003.location = (4.076, -4.799, -4.52)
ob_lamp_003.rotation_euler = (0.6503, 0.05522, 1.866)
ob_lamp_003.lock_rotations_4d = False
ob_lamp_003.empty_display_type = 'ARROWS'
ob_lamp_003.color = (0.0, 0.0, 0.0, 0.0)
ob_lamp_003.lineart.crease_threshold = 0.0
ob_lamp_002.location = (-5.7, 5.337, -3.29)
ob_lamp_002.rotation_euler = (0.6503, 0.05522, 1.866)
ob_lamp_002.lock_rotations_4d = False
ob_lamp_002.empty_display_type = 'ARROWS'
ob_lamp_002.color = (0.0, 0.0, 0.0, 0.0)
ob_lamp_002.lineart.crease_threshold = 0.0
ob_lamp_001.location = (-5.7, -5.009, 6.042)
ob_lamp_001.rotation_euler = (0.6503, 0.05522, 1.866)
ob_lamp_001.lock_rotations_4d = False
ob_lamp_001.empty_display_type = 'ARROWS'
ob_lamp_001.color = (0.0, 0.0, 0.0, 0.0)
ob_lamp_001.lineart.crease_threshold = 0.0
ob_cube_008.location = (0.0, 0.1204, -0.8907)
ob_cube_008.lineart.crease_threshold = 0.0
ob_cube_007.location = (0.0, 0.1204, -0.5622)
ob_cube_007.lineart.crease_threshold = 0.0
ob_cube_003.location = (0.0, 0.1204, -0.1992)
ob_cube_003.lineart.crease_threshold = 0.0
ob_cube_002.location = (0.0, 0.3585, -0.08082)
ob_cube_002.lineart.crease_threshold = 0.0
ob_cube_001.location = (0.0, 0.3626, 0.3108)
ob_cube_001.lineart.crease_threshold = 0.0
ob_cube.location = (0.0, 0.0, 0.0)
ob_cube.lineart.crease_threshold = 0.0
ob_cube_006.location = (1.424e-09, -1.424e-09, 0.3977)
ob_cube_006.rotation_euler = (1.571, -4.371e-08, 1.571)
ob_cube_006.lineart.crease_threshold = 0.0
ob_lamp.location = (4.076, 1.005, 5.904)
ob_lamp.rotation_euler = (0.6503, 0.05522, 1.866)
ob_lamp.lock_rotations_4d = False
ob_lamp.empty_display_type = 'ARROWS'
ob_lamp.color = (0.0, 0.0, 0.0, 0.0)
ob_lamp.lineart.crease_threshold = 0.0
ob_camera.location = (7.481, -6.508, 5.344)
ob_camera.rotation_euler = (1.109, 0.0, 0.8149)
ob_camera.lock_rotations_4d = False
ob_camera.empty_display_type = 'ARROWS'
ob_camera.color = (0.0, 0.0, 0.0, 0.0)
ob_camera.display_type = 'WIRE'
ob_camera.lineart.crease_threshold = 0.0

# ---- collection membership
col_collection_1.objects.link(ob_icosphere)
col_collection_1.objects.link(ob_cube_004)
col_collection_1.objects.link(ob_lamp_003)
col_collection_1.objects.link(ob_lamp_002)
col_collection_1.objects.link(ob_lamp_001)
col_collection_1.objects.link(ob_cube_008)
col_collection_1.objects.link(ob_cube_007)
col_collection_1.objects.link(ob_cube_003)
col_collection_1.objects.link(ob_cube_002)
col_collection_1.objects.link(ob_cube_001)
col_collection_1.objects.link(ob_cube)
col_collection_1.objects.link(ob_cube_006)
col_collection_1.objects.link(ob_lamp)
col_collection_1.objects.link(ob_camera)

# ---- scene / render settings (as saved in the file)
scene.camera = ob_camera
scene.frame_start = 1; scene.frame_end = 250; scene.frame_set(1)
scene.render.engine = 'BLENDER_EEVEE_NEXT'
scene.render.resolution_percentage = 50
scene.render.dither_intensity = 0.0
scene.cycles.use_denoising = False
scene.cycles.samples = 128
scene.cycles.sampling_pattern = 'TABULATED_SOBOL'
scene.cycles.light_sampling_threshold = 0.0
scene.cycles.use_adaptive_sampling = False
scene.cycles.use_light_tree = False
scene.cycles.blur_glossy = 0.0
scene.cycles.sample_clamp_indirect = 0.0
scene.view_settings.view_transform = 'Standard'
bpy.context.view_layer.update()
